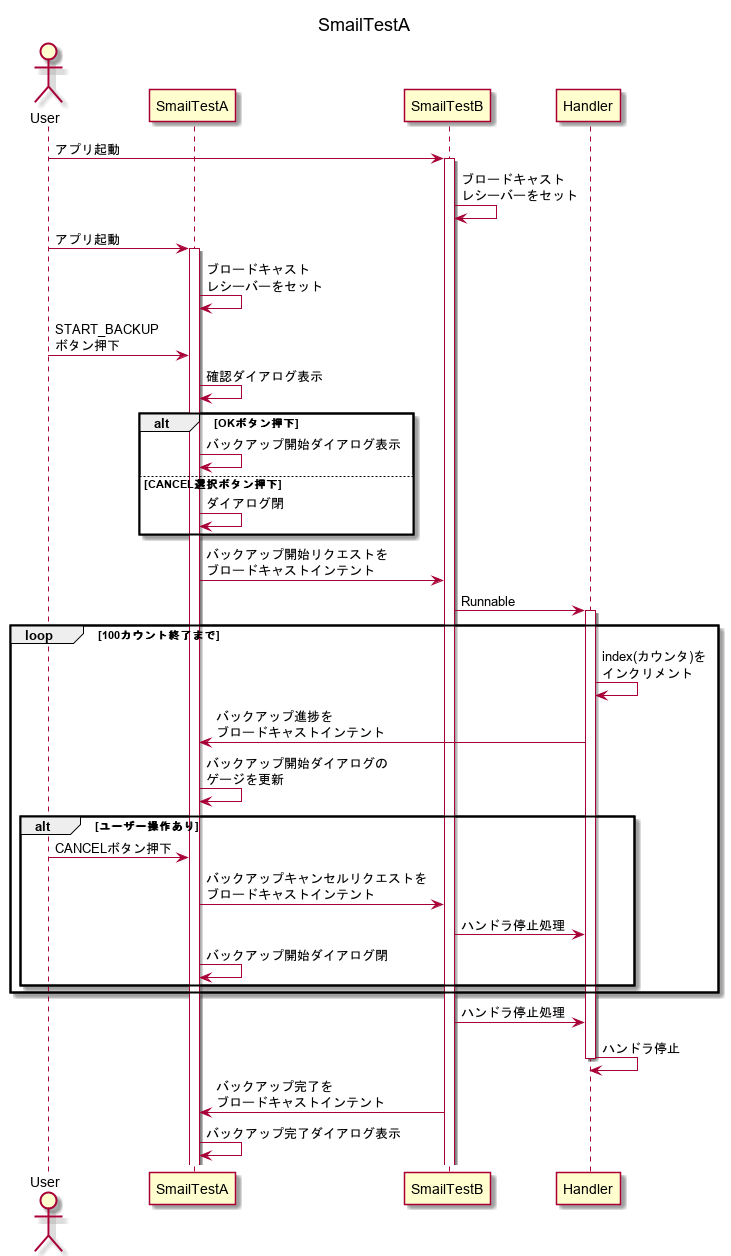

The diagram above was rendered by PlantUML. Its source (embedded in the PNG):
@startuml 
title SmailTestA

actor User
participant SmailTestA
participant SmailTestB
participant Handler

User -> SmailTestB : アプリ起動
activate SmailTestB
SmailTestB -> SmailTestB : ブロードキャスト\nレシーバーをセット

User -> SmailTestA : アプリ起動
activate SmailTestA
SmailTestA -> SmailTestA : ブロードキャスト\nレシーバーをセット

User -> SmailTestA : START_BACKUP\nボタン押下
SmailTestA -> SmailTestA : 確認ダイアログ表示

alt OKボタン押下
    SmailTestA -> SmailTestA : バックアップ開始ダイアログ表示
else CANCEL選択ボタン押下
    SmailTestA -> SmailTestA : ダイアログ閉
end

SmailTestA -> SmailTestB : バックアップ開始リクエストを\nブロードキャストインテント
SmailTestB -> Handler : Runnable
activate Handler

loop 100カウント終了まで
    Handler -> Handler : index(カウンタ)を\nインクリメント
    Handler -> SmailTestA : バックアップ進捗を\nブロードキャストインテント
    SmailTestA -> SmailTestA : バックアップ開始ダイアログの\nゲージを更新

    alt ユーザー操作あり
        User -> SmailTestA : CANCELボタン押下
        SmailTestA -> SmailTestB : バックアップキャンセルリクエストを\nブロードキャストインテント
        SmailTestB -> Handler : ハンドラ停止処理
        SmailTestA -> SmailTestA : バックアップ開始ダイアログ閉
    end
end

SmailTestB -> Handler : ハンドラ停止処理
Handler -> Handler : ハンドラ停止
deactivate Handler

SmailTestB -> SmailTestA : バックアップ完了を\nブロードキャストインテント
SmailTestA -> SmailTestA : バックアップ完了ダイアログ表示



@enduml